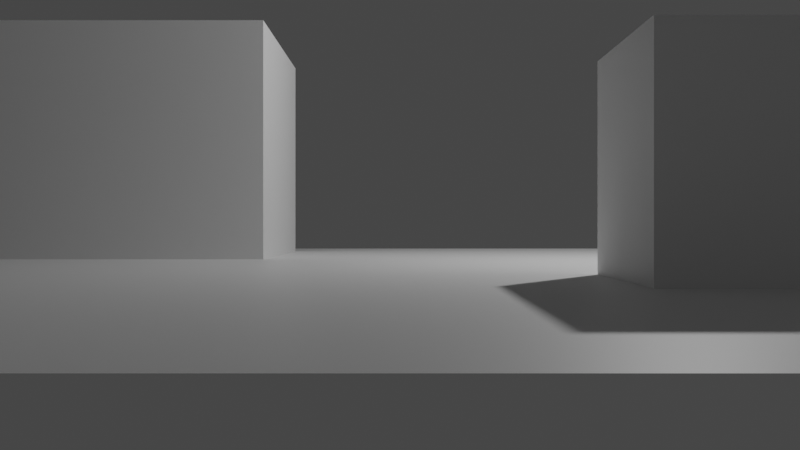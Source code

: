 # Source: marscity.blend  (saved by Blender 2.92.15; exported with 4.5.12 LTS)
import bpy
from mathutils import Matrix  # noqa: F401  (used for matrix-valued properties, if any)

bpy.ops.wm.read_factory_settings(use_empty=True)
scene = bpy.context.scene
scene.name = 'Scene'

# ---- collections
col_collection = bpy.data.collections.new('Collection'); scene.collection.children.link(col_collection)

# ---- materials (node trees are filled in below, after node groups)
mat_marsnull_001 = bpy.data.materials.new('MARSNULL.001')
mat_marsnull_001.use_transparent_shadow = False
mat_marsnull = bpy.data.materials.new('MARSNULL')
mat_marsnull.use_transparent_shadow = False

# ---- material node trees
mat_marsnull_001.use_nodes = True; mat_marsnull_001.node_tree.nodes.clear()
_N = mat_marsnull_001.node_tree.nodes; _L = mat_marsnull_001.node_tree.links
n0 = _N.new('ShaderNodeBsdfPrincipled'); n0.name = 'Principled BSDF'; n0.location = (10, 300)
n0.distribution = 'GGX'
n0.subsurface_method = 'BURLEY'
n0.inputs[3].default_value = 1.45
n0.inputs[27].default_value = (0.0, 0.0, 0.0, 1.0)
n0.inputs[28].default_value = 1.0
n1 = _N.new('ShaderNodeOutputMaterial'); n1.name = 'Material Output'; n1.location = (300, 300)
_L.new(n0.outputs[0], n1.inputs[0])
n1.is_active_output = True
mat_marsnull.use_nodes = True; mat_marsnull.node_tree.nodes.clear()
_N = mat_marsnull.node_tree.nodes; _L = mat_marsnull.node_tree.links
n0 = _N.new('ShaderNodeBsdfPrincipled'); n0.name = 'Principled BSDF'; n0.location = (10, 300)
n0.distribution = 'GGX'
n0.subsurface_method = 'BURLEY'
n0.inputs[3].default_value = 1.45
n0.inputs[27].default_value = (0.0, 0.0, 0.0, 1.0)
n0.inputs[28].default_value = 1.0
n1 = _N.new('ShaderNodeOutputMaterial'); n1.name = 'Material Output'; n1.location = (300, 300)
_L.new(n0.outputs[0], n1.inputs[0])
n1.is_active_output = True

# ---- world
world_world = bpy.data.worlds.new('World'); scene.world = world_world
world_world.use_nodes = True; world_world.node_tree.nodes.clear()
_N = world_world.node_tree.nodes; _L = world_world.node_tree.links
n0 = _N.new('ShaderNodeOutputWorld'); n0.name = 'World Output'; n0.location = (300, 300)
n1 = _N.new('ShaderNodeBackground'); n1.name = 'Background'; n1.location = (10, 300)
n1.inputs[0].default_value = (0.05088, 0.05088, 0.05088, 1.0)
_L.new(n1.outputs[0], n0.inputs[0])
n0.is_active_output = True
world_world.color = (0.05088, 0.05088, 0.05088)
world_world.use_sun_shadow = False
world_world.sun_shadow_jitter_overblur = 0.0

# ---- cameras
cam_camera = bpy.data.cameras.new('Camera')
cam_camera.clip_end = 100.0
cam_camera.lens = 40.0
cam_camera.ortho_scale = 7.314

# ---- lights
light_light = bpy.data.lights.new('Light', 'POINT')
light_light.transmission_factor = 0.0
light_light.energy = 1000.0
light_light.shadow_soft_size = 0.1
light_light.shadow_maximum_resolution = 0.006
light_light.use_absolute_resolution = True

# ---- meshes
me_grid_001 = bpy.data.meshes.new('Grid.001')
me_grid_001.from_pydata([], [], [])
_uv = me_grid_001.uv_layers.new(name='UVMap')
_uv.uv.foreach_set('vector', [])
me_grid_001.materials.append(mat_marsnull_001)
me_grid_001.use_remesh_fix_poles = True
me_grid_001.use_remesh_preserve_attributes = False
me_grid_001.use_mirror_vertex_groups = False
me_grid_001.update()
me_plane = bpy.data.meshes.new('Plane')
me_plane.from_pydata([(-0.8, -0.8, 0.0), (0.8, -0.8, 0.0), (-0.8, 0.8, 0.0), (0.8, 0.8, 0.0), (-0.8, 0.0, 0.0), (0.0, -0.8, 0.0), (0.8, 0.0, 0.0), (0.0, 0.8, 0.0), (0.0, 0.0, 0.0), (-0.8, -0.4, 0.0), (0.4, -0.8, 0.0), (0.8, 0.4, 0.0), (-0.4, 0.8, 0.0), (-0.8, 0.4, 0.0), (-0.4, -0.8, 0.0), (0.8, -0.4, 0.0), (0.4, 0.8, 0.0), (0.0, 0.4, 0.0), (0.0, -0.4, 0.0), (-0.4, 0.0, 0.0), (0.4, 0.0, 0.0), (0.4, -0.4, 0.0), (-0.4, -0.4, 0.0), (0.6, -0.4, 0.2158), (0.4, 0.4, 0.0), (-0.8, -0.6, 0.0), (0.6, -0.8, 0.0), (0.8, 0.6, 0.0), (-0.6, 0.8, 0.0), (-0.8, 0.2, 0.0), (-0.2, -0.8, 0.0), (0.8, -0.2, 0.0), (0.2, 0.8, 0.0), (0.0, 0.6, 0.0), (0.0, -0.2, 0.0), (-0.6, 0.0, 0.0), (0.2, 0.0, 0.0), (-0.8, -0.2, 0.0), (0.2, -0.8, 0.0), (0.8, 0.2, 0.0), (-0.2, 0.8, 0.0), (-0.8, 0.6, 0.0), (-0.6, -0.8, 0.0), (0.8, -0.6, 0.0), (0.6, 0.8, 0.0), (0.0, 0.2, 0.0), (0.0, -0.6, 0.0), (-0.2, 0.0, 0.0), (0.6, 0.0, 0.0), (0.4, -0.2, 0.0), (0.4, -0.6, 0.0), (0.2, -0.4, 0.0), (0.6, -0.4, 0.0), (-0.4, -0.2, 0.0), (-0.4, -0.6, 0.0), (-0.6, -0.4, 0.0), (-0.2, -0.4, 0.0), (-0.4, 0.6, 0.0), (-0.4, 0.2, 0.0), (-0.6, 0.4, 0.0), (-0.2, 0.4, 0.0), (0.4, 0.6, 0.0), (0.4, 0.2, 0.0), (0.2, 0.4, 0.0), (0.6, 0.4, 0.0), (0.6, 0.2, 0.0), (0.2, 0.2, 0.0), (0.2, 0.6, 0.0), (-0.2, 0.2, 0.0), (-0.6, 0.2, 0.0), (-0.6, 0.6, 0.0), (-0.2, -0.6, 0.0), (-0.6, -0.6, 0.0), (-0.6, -0.2, 0.0), (0.6, -0.6, 0.0), (0.2, -0.6, 0.0), (0.2, -0.2, 0.0), (0.6, -0.2, 0.0), (-0.2, -0.2, 0.0), (-0.2, 0.6, 0.0), (0.6, 0.6, 0.0), (-0.4, 0.2, 0.3498), (-0.4, 0.4, 0.3498), (-0.2, 0.4, 0.3498), (-0.4, 0.6, 0.3498), (-0.6, 0.4, 0.3498), (-0.2, 0.2, 0.3498), (-0.6, 0.2, 0.3498), (-0.6, 0.6, 0.3498), (-0.2, 0.6, 0.3498), (0.4, -0.4, 0.2158), (0.4, -0.2, 0.2158), (0.2, -0.4, 0.2158), (0.2, -0.2, 0.2158), (0.6, -0.2, 0.2158)], [], [(41, 70, 28, 2), (13, 59, 70, 41), (29, 69, 59, 13), (4, 35, 69, 29), (37, 73, 35, 4), (9, 55, 73, 37), (25, 72, 55, 9), (0, 42, 72, 25), (70, 59, 85, 88), (59, 69, 87, 85), (70, 57, 12, 28), (57, 70, 88, 84), (85, 82, 84, 88), (87, 81, 82, 85), (69, 58, 81, 87), (35, 19, 58, 69), (73, 53, 19, 35), (55, 22, 53, 73), (72, 54, 22, 55), (42, 14, 54, 72), (57, 79, 40, 12), (79, 57, 84, 89), (82, 83, 89, 84), (81, 86, 83, 82), (58, 68, 86, 81), (19, 47, 68, 58), (53, 78, 47, 19), (22, 56, 78, 53), (54, 71, 56, 22), (14, 30, 71, 54), (60, 79, 89, 83), (68, 60, 83, 86), (79, 33, 7, 40), (60, 17, 33, 79), (68, 45, 17, 60), (47, 8, 45, 68), (78, 34, 8, 47), (56, 18, 34, 78), (71, 46, 18, 56), (30, 5, 46, 71), (33, 67, 32, 7), (17, 63, 67, 33), (45, 66, 63, 17), (8, 36, 66, 45), (34, 76, 36, 8), (18, 51, 76, 34), (46, 75, 51, 18), (5, 38, 75, 46), (76, 51, 92, 93), (67, 61, 16, 32), (63, 24, 61, 67), (66, 62, 24, 63), (36, 20, 62, 66), (76, 49, 20, 36), (49, 76, 93, 91), (92, 90, 91, 93), (51, 21, 90, 92), (75, 50, 21, 51), (38, 10, 50, 75), (61, 80, 44, 16), (24, 64, 80, 61), (62, 65, 64, 24), (20, 48, 65, 62), (49, 77, 48, 20), (77, 49, 91, 94), (90, 23, 94, 91), (21, 52, 23, 90), (50, 74, 52, 21), (10, 26, 74, 50), (52, 77, 94, 23), (80, 27, 3, 44), (64, 11, 27, 80), (65, 39, 11, 64), (48, 6, 39, 65), (77, 31, 6, 48), (52, 15, 31, 77), (74, 43, 15, 52), (26, 1, 43, 74)])
_uv = me_plane.uv_layers.new(name='UVMap')
_uv.uv.foreach_set('vector', [0.0, 0.875, 0.125, 0.875, 0.125, 1.0, 0.0, 1.0, 0.0, 0.75, 0.125, 0.75, 0.125, 0.875, 0.0, 0.875, 0.0, 0.625, 0.125, 0.625, 0.125, 0.75, 0.0, 0.75, 0.0, 0.5, 0.125, 0.5, 0.125, 0.625, 0.0, 0.625, 0.0, 0.375, 0.125, 0.375, 0.125, 0.5, 0.0, 0.5, 0.0, 0.25, 0.125, 0.25, 0.125, 0.375, 0.0, 0.375, 0.0, 0.125, 0.125, 0.125, 0.125, 0.25, 0.0, 0.25, 0.0, 0.0, 0.125, 0.0, 0.125, 0.125, 0.0, 0.125, 0.125, 0.875, 0.125, 0.75, 0.125, 0.75, 0.125, 0.875, 0.125, 0.75, 0.125, 0.625, 0.125, 0.625, 0.125, 0.75, 0.125, 0.875, 0.25, 0.875, 0.25, 1.0, 0.125, 1.0, 0.25, 0.875, 0.125, 0.875, 0.125, 0.875, 0.25, 0.875, 0.125, 0.75, 0.25, 0.75, 0.25, 0.875, 0.125, 0.875, 0.125, 0.625, 0.25, 0.625, 0.25, 0.75, 0.125, 0.75, 0.125, 0.625, 0.25, 0.625, 0.25, 0.625, 0.125, 0.625, 0.125, 0.5, 0.25, 0.5, 0.25, 0.625, 0.125, 0.625, 0.125, 0.375, 0.25, 0.375, 0.25, 0.5, 0.125, 0.5, 0.125, 0.25, 0.25, 0.25, 0.25, 0.375, 0.125, 0.375, 0.125, 0.125, 0.25, 0.125, 0.25, 0.25, 0.125, 0.25, 0.125, 0.0, 0.25, 0.0, 0.25, 0.125, 0.125, 0.125, 0.25, 0.875, 0.375, 0.875, 0.375, 1.0, 0.25, 1.0, 0.375, 0.875, 0.25, 0.875, 0.25, 0.875, 0.375, 0.875, 0.25, 0.75, 0.375, 0.75, 0.375, 0.875, 0.25, 0.875, 0.25, 0.625, 0.375, 0.625, 0.375, 0.75, 0.25, 0.75, 0.25, 0.625, 0.375, 0.625, 0.375, 0.625, 0.25, 0.625, 0.25, 0.5, 0.375, 0.5, 0.375, 0.625, 0.25, 0.625, 0.25, 0.375, 0.375, 0.375, 0.375, 0.5, 0.25, 0.5, 0.25, 0.25, 0.375, 0.25, 0.375, 0.375, 0.25, 0.375, 0.25, 0.125, 0.375, 0.125, 0.375, 0.25, 0.25, 0.25, 0.25, 0.0, 0.375, 0.0, 0.375, 0.125, 0.25, 0.125, 0.375, 0.75, 0.375, 0.875, 0.375, 0.875, 0.375, 0.75, 0.375, 0.625, 0.375, 0.75, 0.375, 0.75, 0.375, 0.625, 0.375, 0.875, 0.5, 0.875, 0.5, 1.0, 0.375, 1.0, 0.375, 0.75, 0.5, 0.75, 0.5, 0.875, 0.375, 0.875, 0.375, 0.625, 0.5, 0.625, 0.5, 0.75, 0.375, 0.75, 0.375, 0.5, 0.5, 0.5, 0.5, 0.625, 0.375, 0.625, 0.375, 0.375, 0.5, 0.375, 0.5, 0.5, 0.375, 0.5, 0.375, 0.25, 0.5, 0.25, 0.5, 0.375, 0.375, 0.375, 0.375, 0.125, 0.5, 0.125, 0.5, 0.25, 0.375, 0.25, 0.375, 0.0, 0.5, 0.0, 0.5, 0.125, 0.375, 0.125, 0.5, 0.875, 0.625, 0.875, 0.625, 1.0, 0.5, 1.0, 0.5, 0.75, 0.625, 0.75, 0.625, 0.875, 0.5, 0.875, 0.5, 0.625, 0.625, 0.625, 0.625, 0.75, 0.5, 0.75, 0.5, 0.5, 0.625, 0.5, 0.625, 0.625, 0.5, 0.625, 0.5, 0.375, 0.625, 0.375, 0.625, 0.5, 0.5, 0.5, 0.5, 0.25, 0.625, 0.25, 0.625, 0.375, 0.5, 0.375, 0.5, 0.125, 0.625, 0.125, 0.625, 0.25, 0.5, 0.25, 0.5, 0.0, 0.625, 0.0, 0.625, 0.125, 0.5, 0.125, 0.625, 0.375, 0.625, 0.25, 0.625, 0.25, 0.625, 0.375, 0.625, 0.875, 0.75, 0.875, 0.75, 1.0, 0.625, 1.0, 0.625, 0.75, 0.75, 0.75, 0.75, 0.875, 0.625, 0.875, 0.625, 0.625, 0.75, 0.625, 0.75, 0.75, 0.625, 0.75, 0.625, 0.5, 0.75, 0.5, 0.75, 0.625, 0.625, 0.625, 0.625, 0.375, 0.75, 0.375, 0.75, 0.5, 0.625, 0.5, 0.75, 0.375, 0.625, 0.375, 0.625, 0.375, 0.75, 0.375, 0.625, 0.25, 0.75, 0.25, 0.75, 0.375, 0.625, 0.375, 0.625, 0.25, 0.75, 0.25, 0.75, 0.25, 0.625, 0.25, 0.625, 0.125, 0.75, 0.125, 0.75, 0.25, 0.625, 0.25, 0.625, 0.0, 0.75, 0.0, 0.75, 0.125, 0.625, 0.125, 0.75, 0.875, 0.875, 0.875, 0.875, 1.0, 0.75, 1.0, 0.75, 0.75, 0.875, 0.75, 0.875, 0.875, 0.75, 0.875, 0.75, 0.625, 0.875, 0.625, 0.875, 0.75, 0.75, 0.75, 0.75, 0.5, 0.875, 0.5, 0.875, 0.625, 0.75, 0.625, 0.75, 0.375, 0.875, 0.375, 0.875, 0.5, 0.75, 0.5, 0.875, 0.375, 0.75, 0.375, 0.75, 0.375, 0.875, 0.375, 0.75, 0.25, 0.875, 0.25, 0.875, 0.375, 0.75, 0.375, 0.75, 0.25, 0.875, 0.25, 0.875, 0.25, 0.75, 0.25, 0.75, 0.125, 0.875, 0.125, 0.875, 0.25, 0.75, 0.25, 0.75, 0.0, 0.875, 0.0, 0.875, 0.125, 0.75, 0.125, 0.875, 0.25, 0.875, 0.375, 0.875, 0.375, 0.875, 0.25, 0.875, 0.875, 1.0, 0.875, 1.0, 1.0, 0.875, 1.0, 0.875, 0.75, 1.0, 0.75, 1.0, 0.875, 0.875, 0.875, 0.875, 0.625, 1.0, 0.625, 1.0, 0.75, 0.875, 0.75, 0.875, 0.5, 1.0, 0.5, 1.0, 0.625, 0.875, 0.625, 0.875, 0.375, 1.0, 0.375, 1.0, 0.5, 0.875, 0.5, 0.875, 0.25, 1.0, 0.25, 1.0, 0.375, 0.875, 0.375, 0.875, 0.125, 1.0, 0.125, 1.0, 0.25, 0.875, 0.25, 0.875, 0.0, 1.0, 0.0, 1.0, 0.125, 0.875, 0.125])
me_plane.materials.append(mat_marsnull)
me_plane.use_remesh_fix_poles = True
me_plane.use_remesh_preserve_attributes = False
me_plane.use_mirror_vertex_groups = False
me_plane.update()

# ---- objects
ob_light = bpy.data.objects.new('Light', light_light)
ob_camera = bpy.data.objects.new('Camera', cam_camera)
ob_grid = bpy.data.objects.new('Grid', me_grid_001)
ob_plane = bpy.data.objects.new('Plane', me_plane)

# ---- transforms, parenting, visibility, modifiers, constraints
ob_light.location = (4.076, 1.005, 5.904)
ob_light.rotation_euler = (0.6503, 0.05522, 1.866)
ob_light.lock_rotations_4d = False
ob_light.empty_display_type = 'ARROWS'
ob_light.color = (0.0, 0.0, 0.0, 0.0)
ob_light.lineart.crease_threshold = 0.0
ob_camera.location = (0.0, -11.0, 0.5)
ob_camera.rotation_euler = (1.571, 0.0, 0.0)
ob_camera.scale = (0.27, 0.27, 0.27)
ob_camera.lock_rotations_4d = False
ob_camera.empty_display_type = 'ARROWS'
ob_camera.color = (0.0, 0.0, 0.0, 0.0)
ob_camera.display_type = 'WIRE'
ob_camera.lineart.crease_threshold = 0.0
ob_grid.location = (0.0, 0.0, 0.0)
ob_grid.lineart.crease_threshold = 0.0
ob_plane.location = (0.0, 0.0, 0.0)
ob_plane.scale = (10.0, 10.0, 10.0)
ob_plane.lineart.crease_threshold = 0.0

# ---- collection membership
col_collection.objects.link(ob_light)
col_collection.objects.link(ob_camera)
col_collection.objects.link(ob_grid)
col_collection.objects.link(ob_plane)

# ---- scene / render settings (as saved in the file)
scene.camera = ob_camera
scene.frame_start = 1; scene.frame_end = 500; scene.frame_set(20)
scene.render.engine = 'BLENDER_EEVEE_NEXT'
scene.cycles.use_denoising = False
scene.cycles.samples = 128
scene.cycles.sampling_pattern = 'TABULATED_SOBOL'
scene.cycles.use_adaptive_sampling = False
scene.cycles.use_light_tree = False
scene.view_settings.view_transform = 'Filmic'
bpy.context.view_layer.update()
